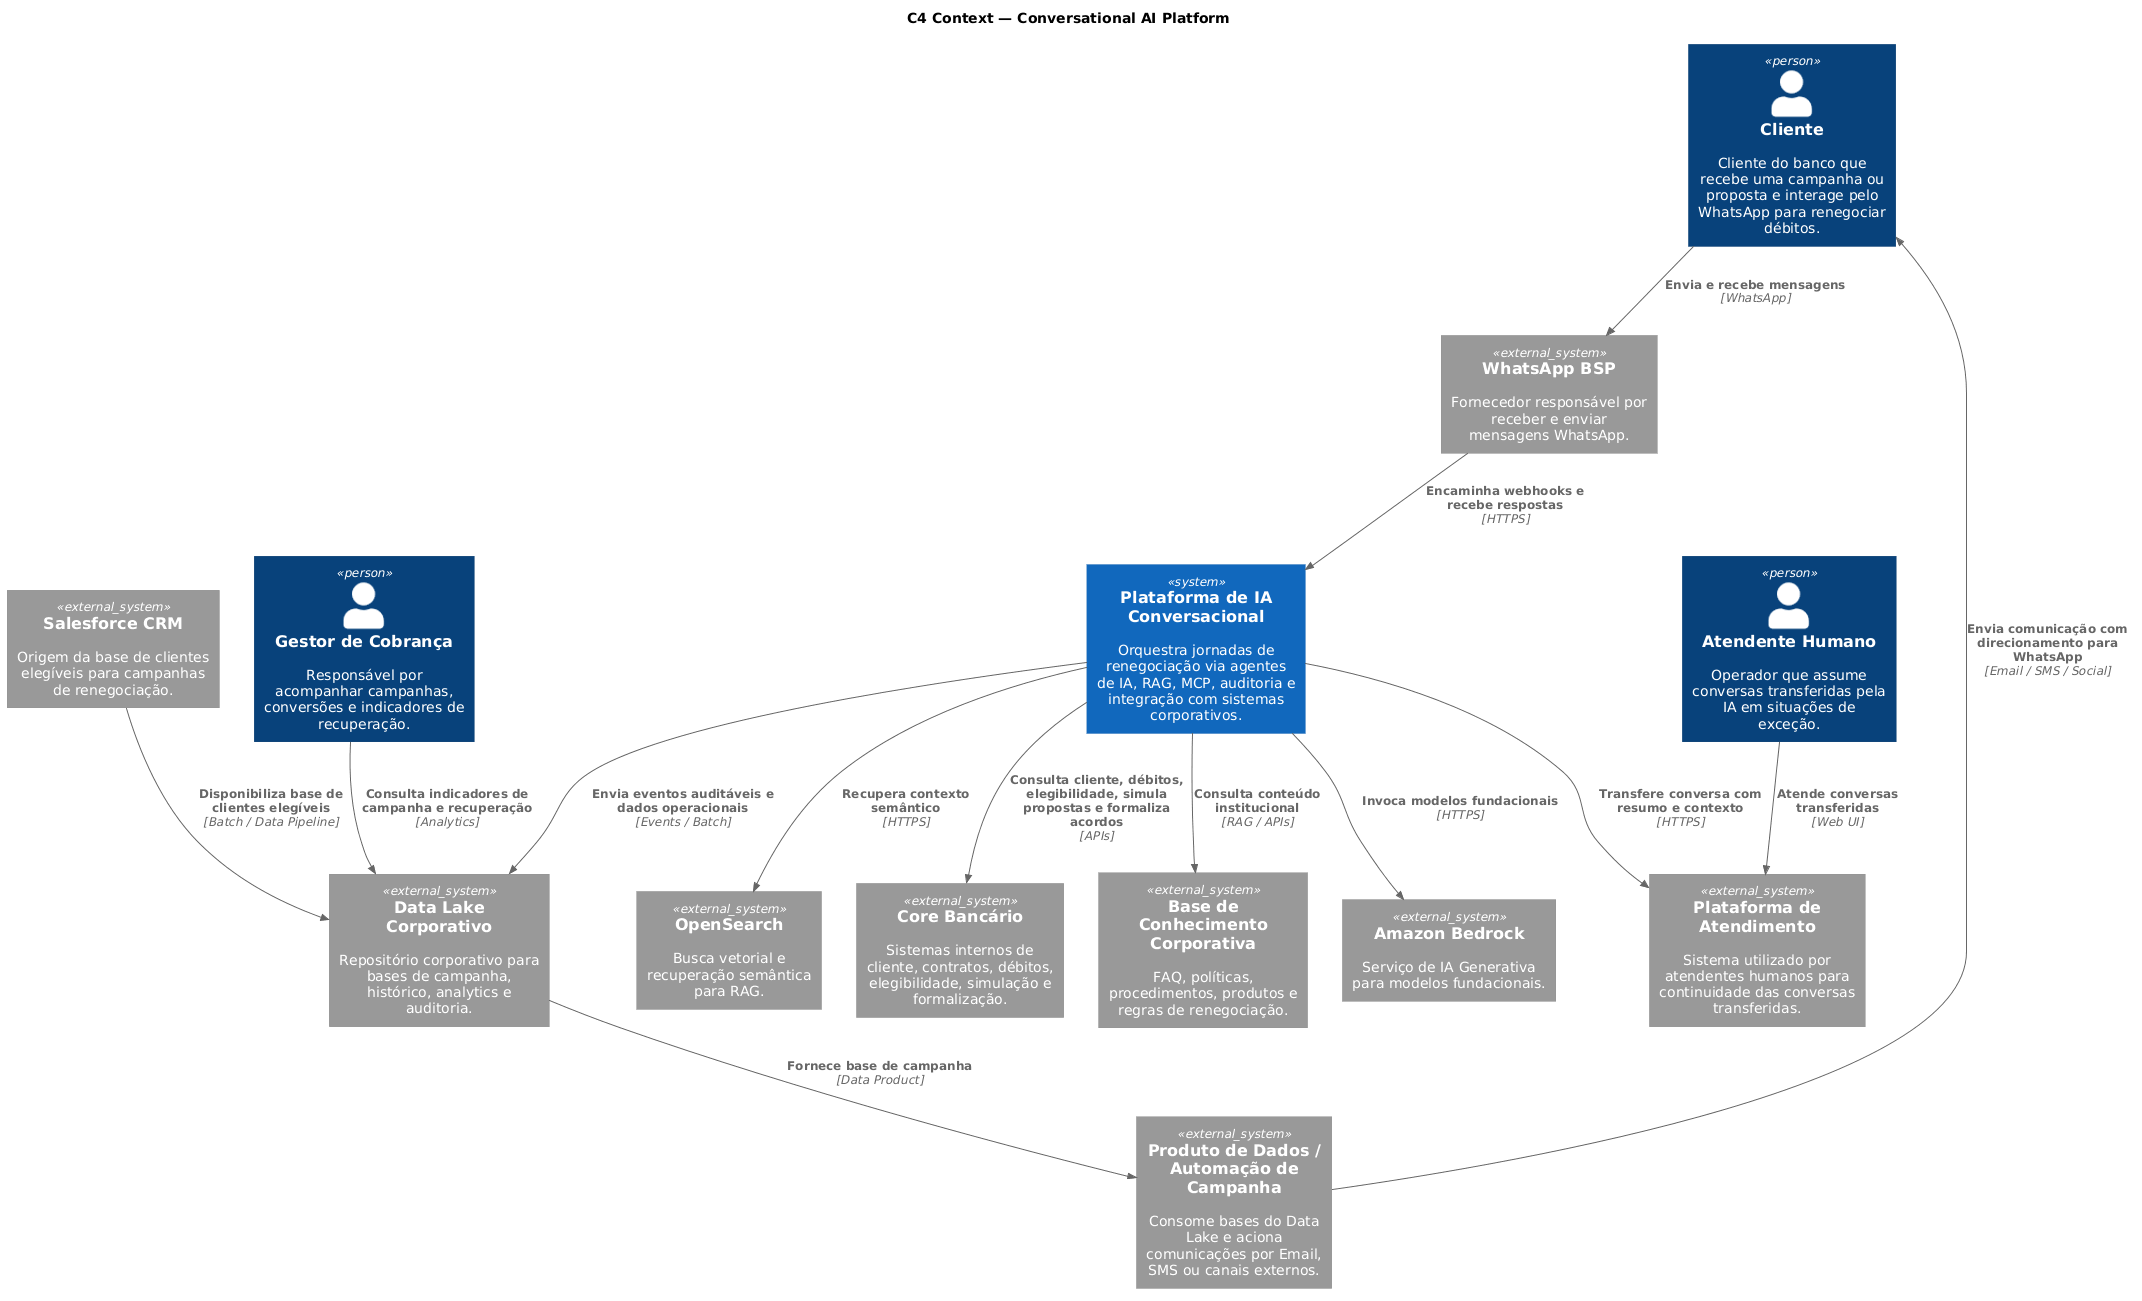

The diagram above was rendered by PlantUML. Its source (embedded in the PNG):
@startuml
!include <C4/C4_Context>

title C4 Context — Conversational AI Platform

Person(customer, "Cliente", "Cliente do banco que recebe uma campanha ou proposta e interage pelo WhatsApp para renegociar débitos.")
Person(humanAgent, "Atendente Humano", "Operador que assume conversas transferidas pela IA em situações de exceção.")
Person(collectionsManager, "Gestor de Cobrança", "Responsável por acompanhar campanhas, conversões e indicadores de recuperação.")

System_Ext(salesforce, "Salesforce CRM", "Origem da base de clientes elegíveis para campanhas de renegociação.")
System_Ext(datalake, "Data Lake Corporativo", "Repositório corporativo para bases de campanha, histórico, analytics e auditoria.")
System_Ext(campaignAutomation, "Produto de Dados / Automação de Campanha", "Consome bases do Data Lake e aciona comunicações por Email, SMS ou canais externos.")
System_Ext(whatsapp, "WhatsApp BSP", "Fornecedor responsável por receber e enviar mensagens WhatsApp.")
System_Ext(core, "Core Bancário", "Sistemas internos de cliente, contratos, débitos, elegibilidade, simulação e formalização.")
System_Ext(knowledgeBase, "Base de Conhecimento Corporativa", "FAQ, políticas, procedimentos, produtos e regras de renegociação.")
System_Ext(bedrock, "Amazon Bedrock", "Serviço de IA Generativa para modelos fundacionais.")
System_Ext(opensearch, "OpenSearch", "Busca vetorial e recuperação semântica para RAG.")
System_Ext(attendance, "Plataforma de Atendimento", "Sistema utilizado por atendentes humanos para continuidade das conversas transferidas.")

System(platform, "Plataforma de IA Conversacional", "Orquestra jornadas de renegociação via agentes de IA, RAG, MCP, auditoria e integração com sistemas corporativos.")

Rel(salesforce, datalake, "Disponibiliza base de clientes elegíveis", "Batch / Data Pipeline")
Rel(datalake, campaignAutomation, "Fornece base de campanha", "Data Product")
Rel(campaignAutomation, customer, "Envia comunicação com direcionamento para WhatsApp", "Email / SMS / Social")

Rel(customer, whatsapp, "Envia e recebe mensagens", "WhatsApp")
Rel(whatsapp, platform, "Encaminha webhooks e recebe respostas", "HTTPS")

Rel(platform, core, "Consulta cliente, débitos, elegibilidade, simula propostas e formaliza acordos", "APIs")
Rel(platform, knowledgeBase, "Consulta conteúdo institucional", "RAG / APIs")
Rel(platform, bedrock, "Invoca modelos fundacionais", "HTTPS")
Rel(platform, opensearch, "Recupera contexto semântico", "HTTPS")
Rel(platform, attendance, "Transfere conversa com resumo e contexto", "HTTPS")
Rel(platform, datalake, "Envia eventos auditáveis e dados operacionais", "Events / Batch")

Rel(humanAgent, attendance, "Atende conversas transferidas", "Web UI")
Rel(collectionsManager, datalake, "Consulta indicadores de campanha e recuperação", "Analytics")
@enduml